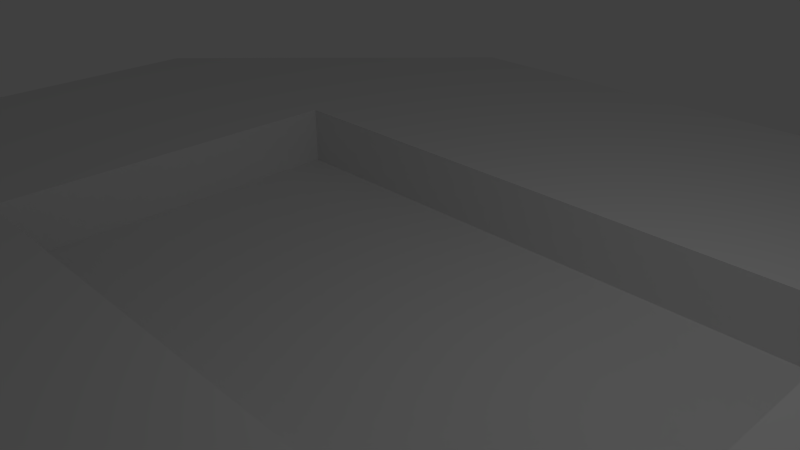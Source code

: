 # Source: level.blend  (saved by Blender 2.64.0; exported with 4.5.12 LTS)
import bpy
from mathutils import Matrix  # noqa: F401  (used for matrix-valued properties, if any)

bpy.ops.wm.read_factory_settings(use_empty=True)
scene = bpy.context.scene
scene.name = 'Scene'

# ---- collections
col_collection_1 = bpy.data.collections.new('Collection 1'); scene.collection.children.link(col_collection_1)

# ---- world
world_world = bpy.data.worlds.new('World'); scene.world = world_world
world_world.color = (0.05088, 0.05088, 0.05088)
world_world.use_sun_shadow = False
world_world.sun_shadow_jitter_overblur = 0.0
world_world.cycles.sampling_method = 'MANUAL'
world_world.cycles.sample_map_resolution = 256

# ---- cameras
cam_camera = bpy.data.cameras.new('Camera')
cam_camera.clip_end = 100.0
cam_camera.lens = 35.0
cam_camera.sensor_width = 32.0
cam_camera.sensor_height = 18.0
cam_camera.ortho_scale = 7.314
cam_camera.dof.focus_distance = 0.0
cam_camera.dof.aperture_fstop = 128.0

# ---- lights
light_lamp = bpy.data.lights.new('Lamp', 'POINT')
light_lamp.transmission_factor = 0.0
light_lamp.cutoff_distance = 30.0
light_lamp.energy = 100.0
light_lamp.shadow_buffer_clip_start = 1.001
light_lamp.shadow_soft_size = 1.0
light_lamp.shadow_maximum_resolution = 0.006
light_lamp.use_absolute_resolution = True
light_lamp.cycles.use_multiple_importance_sampling = False

# ---- meshes
me_level = bpy.data.meshes.new('level')
me_level.from_pydata([(5.0, -3.0, 0.0), (-5.0, -3.0, 0.0), (5.0, 3.0, 0.0), (-5.0, 3.0, 0.0), (5.0, -3.0, -1.0), (-5.0, -3.0, -1.0), (5.0, 3.0, -1.0), (-5.0, 3.0, -1.0), (5.0, -3.0, 0.0), (-5.0, -3.0, 0.0), (5.0, 3.0, 0.0), (-5.0, 3.0, 0.0), (5.0, -3.0, -1.0), (-5.0, -3.0, -1.0), (5.0, 3.0, -1.0), (-5.0, 3.0, -1.0), (-10.0, -3.0, 0.0), (-10.0, 3.0, 0.0), (5.0, 8.0, 0.0), (-5.0, 8.0, 0.0), (10.0, -3.0, 0.0), (10.0, 3.0, 0.0), (5.0, -8.0, 0.0), (-5.0, -8.0, 0.0)], [], [(11, 9, 13, 15), (6, 7, 5, 4), (0, 2, 10, 8), (8, 9, 1, 0), (12, 14, 6, 4), (4, 5, 13, 12), (8, 10, 14, 12), (12, 13, 9, 8), (10, 11, 15, 14), (15, 13, 5, 7), (3, 1, 9, 11), (14, 15, 7, 6), (2, 3, 11, 10), (11, 17, 16, 9), (10, 18, 19, 11), (20, 21, 10, 8), (8, 9, 23, 22), (8, 22, 20), (23, 9, 16), (17, 11, 19), (21, 18, 10)])
me_level.use_remesh_preserve_volume = False
me_level.use_remesh_preserve_attributes = False
me_level.use_mirror_vertex_groups = False
me_level.update()

# ---- objects
ob_level = bpy.data.objects.new('level', me_level)
ob_lamp = bpy.data.objects.new('Lamp', light_lamp)
ob_camera = bpy.data.objects.new('Camera', cam_camera)

# ---- transforms, parenting, visibility, modifiers, constraints
ob_level.location = (0.0, 0.0, 0.0)
ob_level.lineart.crease_threshold = 0.0
_m = ob_level.modifiers.new('EdgeSplit', 'EDGE_SPLIT')
ob_lamp.location = (4.076, 1.005, 5.904)
ob_lamp.rotation_euler = (0.6503, 0.05522, 1.866)
ob_lamp.lock_rotations_4d = False
ob_lamp.empty_display_type = 'ARROWS'
ob_lamp.color = (0.0, 0.0, 0.0, 0.0)
ob_lamp.lineart.crease_threshold = 0.0
ob_camera.location = (7.481, -6.508, 5.344)
ob_camera.rotation_euler = (1.109, 0.01082, 0.8149)
ob_camera.lock_rotations_4d = False
ob_camera.empty_display_type = 'ARROWS'
ob_camera.color = (0.0, 0.0, 0.0, 0.0)
ob_camera.display_type = 'WIRE'
ob_camera.lineart.crease_threshold = 0.0

# ---- collection membership
col_collection_1.objects.link(ob_level)
col_collection_1.objects.link(ob_lamp)
col_collection_1.objects.link(ob_camera)

# ---- scene / render settings (as saved in the file)
scene.camera = ob_camera
scene.frame_start = 1; scene.frame_end = 250; scene.frame_set(1)
scene.render.engine = 'BLENDER_EEVEE_NEXT'
scene.render.image_settings.color_mode = 'RGB'
scene.render.image_settings.compression = 90
scene.render.resolution_percentage = 50
scene.render.dither_intensity = 0.0
scene.render.bake_margin = 2
scene.render.bake_bias = 0.0
scene.cycles.use_denoising = False
scene.cycles.samples = 10
scene.cycles.sampling_pattern = 'TABULATED_SOBOL'
scene.cycles.light_sampling_threshold = 0.0
scene.cycles.use_adaptive_sampling = False
scene.cycles.use_light_tree = False
scene.cycles.blur_glossy = 0.0
scene.cycles.volume_bounces = 1
scene.cycles.pixel_filter_type = 'GAUSSIAN'
scene.cycles.sample_clamp_indirect = 0.0
scene.view_settings.view_transform = 'Standard'
bpy.context.view_layer.update()
